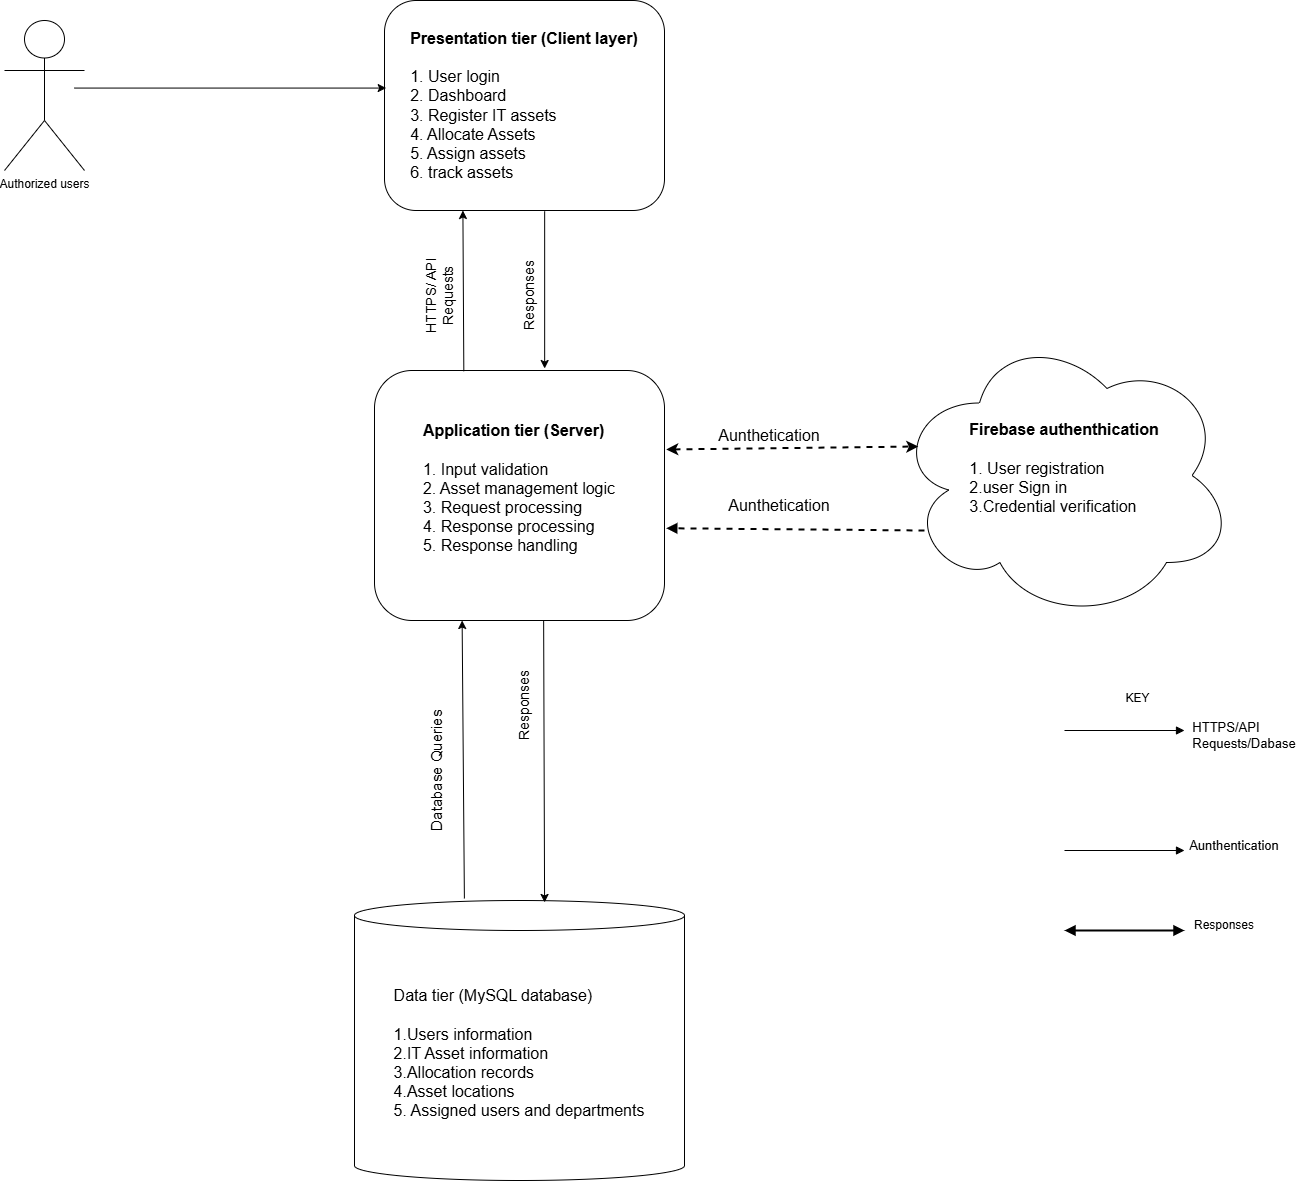

The diagram above was exported from draw.io. Its source (the exported page's mxGraphModel, read from the mxfile embedded in the PNG):
<mxGraphModel dx="2708" dy="1176" grid="1" gridSize="10" guides="1" tooltips="1" connect="1" arrows="1" fold="1" page="1" pageScale="1" pageWidth="850" pageHeight="1100" math="0" shadow="0">
  <root>
    <mxCell id="0" />
    <mxCell id="1" parent="0" />
    <mxCell id="kFu8jMwyN9mCgGEFnnpG-1" parent="1" style="rounded=1;whiteSpace=wrap;html=1;" value="&lt;div style=&quot;text-align: justify;&quot;&gt;&lt;b&gt;&lt;font style=&quot;font-size: 16px;&quot;&gt;Presentation tier (Client layer)&lt;/font&gt;&lt;/b&gt;&lt;/div&gt;&lt;div style=&quot;text-align: justify;&quot;&gt;&lt;font style=&quot;font-size: 16px;&quot;&gt;&lt;br&gt;&lt;/font&gt;&lt;/div&gt;&lt;div style=&quot;text-align: justify;&quot;&gt;&lt;font style=&quot;font-size: 16px;&quot;&gt;1. User login&lt;/font&gt;&lt;/div&gt;&lt;div style=&quot;text-align: justify;&quot;&gt;&lt;span style=&quot;background-color: transparent; color: light-dark(rgb(0, 0, 0), rgb(255, 255, 255));&quot;&gt;&lt;font style=&quot;font-size: 16px;&quot;&gt;2. Dashboard&lt;/font&gt;&lt;/span&gt;&lt;/div&gt;&lt;div style=&quot;text-align: justify;&quot;&gt;&lt;font style=&quot;font-size: 16px;&quot;&gt;3. Register IT assets&lt;/font&gt;&lt;/div&gt;&lt;div style=&quot;text-align: justify;&quot;&gt;&lt;font style=&quot;font-size: 16px;&quot;&gt;4. Allocate Assets&amp;nbsp;&lt;/font&gt;&lt;/div&gt;&lt;div style=&quot;text-align: justify;&quot;&gt;&lt;font style=&quot;font-size: 16px;&quot;&gt;5. Assign assets&lt;/font&gt;&lt;/div&gt;&lt;div style=&quot;text-align: justify;&quot;&gt;&lt;font style=&quot;font-size: 16px;&quot;&gt;6. track assets&lt;/font&gt;&lt;/div&gt;" vertex="1">
      <mxGeometry height="210" width="280" x="200" y="110" as="geometry" />
    </mxCell>
    <object label="Authorized users" id="kFu8jMwyN9mCgGEFnnpG-14">
      <mxCell parent="1" style="shape=umlActor;verticalLabelPosition=bottom;verticalAlign=top;html=1;outlineConnect=0;align=center;labelPosition=center;" vertex="1">
        <mxGeometry height="150" width="80" x="-180" y="130" as="geometry" />
      </mxCell>
    </object>
    <mxCell id="kFu8jMwyN9mCgGEFnnpG-15" parent="1" style="shape=cylinder3;whiteSpace=wrap;html=1;boundedLbl=1;backgroundOutline=1;size=15;" value="&lt;div style=&quot;text-align: justify;&quot;&gt;&lt;span style=&quot;background-color: transparent; color: light-dark(rgb(0, 0, 0), rgb(255, 255, 255));&quot;&gt;&lt;font style=&quot;font-size: 16px;&quot;&gt;Data tier (MySQL database)&lt;/font&gt;&lt;/span&gt;&lt;/div&gt;&lt;div&gt;&lt;div style=&quot;text-align: justify;&quot;&gt;&lt;font style=&quot;font-size: 16px;&quot;&gt;&lt;br&gt;&lt;/font&gt;&lt;/div&gt;&lt;div style=&quot;text-align: justify;&quot;&gt;&lt;font style=&quot;font-size: 16px;&quot;&gt;1.Users information&lt;/font&gt;&lt;/div&gt;&lt;div style=&quot;text-align: justify;&quot;&gt;&lt;span style=&quot;background-color: transparent; color: light-dark(rgb(0, 0, 0), rgb(255, 255, 255));&quot;&gt;&lt;font style=&quot;font-size: 16px;&quot;&gt;2.IT Asset information&lt;/font&gt;&lt;/span&gt;&lt;/div&gt;&lt;div style=&quot;text-align: justify;&quot;&gt;&lt;font style=&quot;font-size: 16px;&quot;&gt;3.Allocation records&amp;nbsp;&lt;/font&gt;&lt;/div&gt;&lt;div style=&quot;text-align: justify;&quot;&gt;&lt;font style=&quot;font-size: 16px;&quot;&gt;4.Asset locations&amp;nbsp;&lt;/font&gt;&lt;/div&gt;&lt;div style=&quot;text-align: justify;&quot;&gt;&lt;font style=&quot;font-size: 16px;&quot;&gt;5. Assigned users and departments&lt;/font&gt;&lt;/div&gt;&lt;/div&gt;" vertex="1">
      <mxGeometry height="280" width="330" x="170" y="1010" as="geometry" />
    </mxCell>
    <mxCell id="kFu8jMwyN9mCgGEFnnpG-20" parent="1" style="rounded=1;whiteSpace=wrap;html=1;" value="&lt;div style=&quot;text-align: justify;&quot;&gt;&lt;b&gt;&lt;font style=&quot;font-size: 16px;&quot;&gt;Application tier (Server)&lt;/font&gt;&lt;/b&gt;&lt;/div&gt;&lt;div style=&quot;text-align: justify;&quot;&gt;&lt;b&gt;&lt;font style=&quot;font-size: 16px;&quot;&gt;&lt;br&gt;&lt;/font&gt;&lt;/b&gt;&lt;/div&gt;&lt;div style=&quot;text-align: justify;&quot;&gt;&lt;font style=&quot;font-size: 16px;&quot;&gt;1. Input validation&lt;/font&gt;&lt;/div&gt;&lt;div style=&quot;text-align: justify;&quot;&gt;&lt;span style=&quot;background-color: transparent; color: light-dark(rgb(0, 0, 0), rgb(255, 255, 255));&quot;&gt;&lt;font style=&quot;font-size: 16px;&quot;&gt;2. Asset management logic&lt;/font&gt;&lt;/span&gt;&lt;/div&gt;&lt;div style=&quot;text-align: justify;&quot;&gt;&lt;font style=&quot;font-size: 16px;&quot;&gt;3. Request processing&lt;/font&gt;&lt;/div&gt;&lt;div style=&quot;text-align: justify;&quot;&gt;&lt;font style=&quot;font-size: 16px;&quot;&gt;4. Response processing&lt;/font&gt;&lt;/div&gt;&lt;div style=&quot;text-align: justify;&quot;&gt;&lt;font style=&quot;font-size: 16px;&quot;&gt;5. Response handling&lt;/font&gt;&lt;/div&gt;&lt;div style=&quot;text-align: justify;&quot;&gt;&lt;br&gt;&lt;/div&gt;" vertex="1">
      <mxGeometry height="250" width="290" x="190" y="480" as="geometry" />
    </mxCell>
    <mxCell id="kFu8jMwyN9mCgGEFnnpG-21" parent="1" style="ellipse;shape=cloud;whiteSpace=wrap;html=1;" value="&lt;div style=&quot;text-align: justify;&quot;&gt;&lt;b style=&quot;background-color: transparent; color: light-dark(rgb(0, 0, 0), rgb(255, 255, 255));&quot;&gt;&lt;font style=&quot;font-size: 16px;&quot;&gt;Firebase authenthication&lt;/font&gt;&lt;/b&gt;&lt;/div&gt;&lt;div&gt;&lt;div style=&quot;text-align: justify;&quot;&gt;&lt;b&gt;&lt;font style=&quot;font-size: 16px;&quot;&gt;&lt;br&gt;&lt;/font&gt;&lt;/b&gt;&lt;/div&gt;&lt;div style=&quot;text-align: justify;&quot;&gt;&lt;font style=&quot;font-size: 16px;&quot;&gt;1. User registration&lt;/font&gt;&lt;/div&gt;&lt;div style=&quot;text-align: justify;&quot;&gt;&lt;font style=&quot;font-size: 16px;&quot;&gt;2.user Sign in&lt;/font&gt;&lt;/div&gt;&lt;div style=&quot;text-align: justify;&quot;&gt;&lt;font style=&quot;font-size: 16px;&quot;&gt;3.Credential verification&lt;/font&gt;&lt;/div&gt;&lt;div style=&quot;text-align: justify;&quot;&gt;&lt;br&gt;&lt;/div&gt;&lt;/div&gt;" vertex="1">
      <mxGeometry height="290" width="340" x="710" y="440" as="geometry" />
    </mxCell>
    <mxCell id="TwYAVqS6yFxLL6ajIH5H-2" edge="1" parent="1" style="endArrow=classic;html=1;rounded=0;entryX=0.006;entryY=0.417;entryDx=0;entryDy=0;entryPerimeter=0;" target="kFu8jMwyN9mCgGEFnnpG-1" value="">
      <mxGeometry height="50" relative="1" width="50" as="geometry">
        <mxPoint x="-110" y="197.57" as="sourcePoint" />
        <mxPoint x="199.44000000000005" y="203.57999999999998" as="targetPoint" />
      </mxGeometry>
    </mxCell>
    <mxCell id="TwYAVqS6yFxLL6ajIH5H-3" edge="1" parent="1" source="kFu8jMwyN9mCgGEFnnpG-1" style="endArrow=classic;html=1;rounded=0;exitX=0.572;exitY=1.004;exitDx=0;exitDy=0;exitPerimeter=0;" value="">
      <mxGeometry height="50" relative="1" width="50" as="geometry">
        <mxPoint x="470" y="350" as="sourcePoint" />
        <mxPoint x="360.16" y="478" as="targetPoint" />
      </mxGeometry>
    </mxCell>
    <mxCell id="TwYAVqS6yFxLL6ajIH5H-6" edge="1" parent="1" source="kFu8jMwyN9mCgGEFnnpG-20" style="endArrow=classic;html=1;rounded=0;entryX=0.28;entryY=1;entryDx=0;entryDy=0;entryPerimeter=0;exitX=0.308;exitY=0.003;exitDx=0;exitDy=0;exitPerimeter=0;" target="kFu8jMwyN9mCgGEFnnpG-1" value="">
      <mxGeometry height="50" relative="1" width="50" as="geometry">
        <mxPoint x="470" y="350" as="sourcePoint" />
        <mxPoint x="520" y="300" as="targetPoint" />
      </mxGeometry>
    </mxCell>
    <mxCell id="TwYAVqS6yFxLL6ajIH5H-9" edge="1" parent="1" style="endArrow=block;html=1;rounded=0;dashed=1;endFill=1;entryX=1.006;entryY=0.631;entryDx=0;entryDy=0;entryPerimeter=0;strokeWidth=2;" target="kFu8jMwyN9mCgGEFnnpG-20" value="">
      <mxGeometry height="50" relative="1" width="50" as="geometry">
        <mxPoint x="740" y="640" as="sourcePoint" />
        <mxPoint x="509.99999999999983" y="640" as="targetPoint" />
      </mxGeometry>
    </mxCell>
    <mxCell id="TwYAVqS6yFxLL6ajIH5H-22" parent="1" style="text;html=1;whiteSpace=wrap;strokeColor=none;fillColor=none;align=center;verticalAlign=middle;rounded=0;" value="KEY&amp;nbsp;&lt;div&gt;&lt;br&gt;&lt;/div&gt;" vertex="1">
      <mxGeometry height="30" width="170" x="870" y="800" as="geometry" />
    </mxCell>
    <mxCell id="TwYAVqS6yFxLL6ajIH5H-27" edge="1" parent="1" source="kFu8jMwyN9mCgGEFnnpG-20" style="endArrow=classic;startArrow=classic;html=1;rounded=0;dashed=1;entryX=0.07;entryY=0.4;entryDx=0;entryDy=0;entryPerimeter=0;exitX=1.006;exitY=0.316;exitDx=0;exitDy=0;exitPerimeter=0;strokeWidth=2;" target="kFu8jMwyN9mCgGEFnnpG-21" value="">
      <mxGeometry height="50" relative="1" width="50" as="geometry">
        <mxPoint x="490" y="560" as="sourcePoint" />
        <mxPoint x="580" y="760" as="targetPoint" />
      </mxGeometry>
    </mxCell>
    <mxCell id="TwYAVqS6yFxLL6ajIH5H-28" edge="1" parent="1" source="kFu8jMwyN9mCgGEFnnpG-15" style="endArrow=classic;html=1;rounded=0;exitX=0.333;exitY=-0.007;exitDx=0;exitDy=0;exitPerimeter=0;" value="">
      <mxGeometry height="50" relative="1" width="50" as="geometry">
        <mxPoint x="280" y="877.76" as="sourcePoint" />
        <mxPoint x="277.63" y="730" as="targetPoint" />
      </mxGeometry>
    </mxCell>
    <mxCell id="TwYAVqS6yFxLL6ajIH5H-29" edge="1" parent="1" style="endArrow=classic;html=1;rounded=0;entryX=0.576;entryY=0.007;entryDx=0;entryDy=0;entryPerimeter=0;" target="kFu8jMwyN9mCgGEFnnpG-15" value="">
      <mxGeometry height="50" relative="1" width="50" as="geometry">
        <mxPoint x="359.14" y="730" as="sourcePoint" />
        <mxPoint x="359.14" y="880" as="targetPoint" />
      </mxGeometry>
    </mxCell>
    <mxCell id="TwYAVqS6yFxLL6ajIH5H-30" edge="1" parent="1" style="endArrow=block;startArrow=block;html=1;rounded=0;strokeWidth=2;startFill=1;endFill=1;" value="">
      <mxGeometry height="50" relative="1" width="50" as="geometry">
        <mxPoint x="880" y="1040" as="sourcePoint" />
        <mxPoint x="1000" y="1040" as="targetPoint" />
      </mxGeometry>
    </mxCell>
    <mxCell id="TwYAVqS6yFxLL6ajIH5H-31" parent="1" style="text;html=1;whiteSpace=wrap;strokeColor=none;fillColor=none;align=center;verticalAlign=middle;rounded=0;" value="&lt;div style=&quot;text-align: justify;&quot;&gt;&lt;span style=&quot;background-color: transparent; color: light-dark(rgb(0, 0, 0), rgb(255, 255, 255));&quot;&gt;&lt;font style=&quot;font-size: 13px;&quot;&gt;HTTPS/API Requests/Dabase&lt;/font&gt;&lt;/span&gt;&lt;/div&gt;" vertex="1">
      <mxGeometry height="30" width="60" x="1030" y="830" as="geometry" />
    </mxCell>
    <mxCell id="TwYAVqS6yFxLL6ajIH5H-33" edge="1" parent="1" style="endArrow=block;html=1;rounded=0;endFill=1;" value="">
      <mxGeometry height="50" relative="1" width="50" as="geometry">
        <mxPoint x="880" y="960" as="sourcePoint" />
        <mxPoint x="1000" y="960" as="targetPoint" />
      </mxGeometry>
    </mxCell>
    <mxCell id="TwYAVqS6yFxLL6ajIH5H-34" parent="1" style="text;html=1;whiteSpace=wrap;strokeColor=none;fillColor=none;align=center;verticalAlign=middle;rounded=0;" value="&lt;div style=&quot;text-align: justify;&quot;&gt;&lt;span style=&quot;background-color: transparent; color: light-dark(rgb(0, 0, 0), rgb(255, 255, 255));&quot;&gt;&lt;font style=&quot;font-size: 13px;&quot;&gt;Aunthentication&lt;/font&gt;&lt;/span&gt;&lt;/div&gt;" vertex="1">
      <mxGeometry height="30" width="60" x="1020" y="940" as="geometry" />
    </mxCell>
    <mxCell id="TwYAVqS6yFxLL6ajIH5H-37" parent="1" style="text;html=1;whiteSpace=wrap;strokeColor=none;fillColor=none;align=center;verticalAlign=middle;rounded=0;" value="Responses" vertex="1">
      <mxGeometry height="30" width="60" x="1010" y="1020" as="geometry" />
    </mxCell>
    <mxCell id="TwYAVqS6yFxLL6ajIH5H-38" edge="1" parent="1" style="endArrow=block;html=1;rounded=0;endFill=1;" value="">
      <mxGeometry height="50" relative="1" width="50" as="geometry">
        <mxPoint x="880" y="840" as="sourcePoint" />
        <mxPoint x="1000" y="840" as="targetPoint" />
      </mxGeometry>
    </mxCell>
    <mxCell id="TwYAVqS6yFxLL6ajIH5H-42" parent="1" style="text;html=1;whiteSpace=wrap;strokeColor=none;fillColor=none;align=center;verticalAlign=middle;rounded=0;rotation=270;" value="&lt;font style=&quot;font-size: 14px;&quot;&gt;HTTPS/ API Requests&lt;/font&gt;" vertex="1">
      <mxGeometry height="40" width="90" x="210" y="385" as="geometry" />
    </mxCell>
    <mxCell id="TwYAVqS6yFxLL6ajIH5H-43" parent="1" style="text;html=1;whiteSpace=wrap;strokeColor=none;fillColor=none;align=center;verticalAlign=middle;rounded=0;rotation=270;" value="&lt;font style=&quot;font-size: 14px;&quot;&gt;Responses&lt;/font&gt;" vertex="1">
      <mxGeometry height="30" width="70" x="305" y="800" as="geometry" />
    </mxCell>
    <mxCell id="TwYAVqS6yFxLL6ajIH5H-45" parent="1" style="text;html=1;whiteSpace=wrap;strokeColor=none;fillColor=none;align=center;verticalAlign=middle;rounded=0;rotation=270;" value="&lt;font style=&quot;font-size: 14px;&quot;&gt;Responses&lt;/font&gt;" vertex="1">
      <mxGeometry height="30" width="70" x="310" y="390" as="geometry" />
    </mxCell>
    <mxCell id="TwYAVqS6yFxLL6ajIH5H-47" parent="1" style="text;html=1;whiteSpace=wrap;strokeColor=none;fillColor=none;align=center;verticalAlign=middle;rounded=0;rotation=270;" value="&lt;font style=&quot;font-size: 15px;&quot;&gt;Database Queries&amp;nbsp;&lt;/font&gt;&lt;div&gt;&lt;br&gt;&lt;/div&gt;" vertex="1">
      <mxGeometry height="96.25" width="229.38" x="145.62" y="830" as="geometry" />
    </mxCell>
    <mxCell id="TwYAVqS6yFxLL6ajIH5H-50" parent="1" style="text;html=1;whiteSpace=wrap;strokeColor=none;fillColor=none;align=center;verticalAlign=middle;rounded=0;" value="&lt;font style=&quot;font-size: 16px;&quot;&gt;Aunthetication&lt;/font&gt;" vertex="1">
      <mxGeometry height="50" width="150" x="510" y="520" as="geometry" />
    </mxCell>
    <mxCell id="TwYAVqS6yFxLL6ajIH5H-51" parent="1" style="text;html=1;whiteSpace=wrap;strokeColor=none;fillColor=none;align=center;verticalAlign=middle;rounded=0;" value="&lt;font style=&quot;font-size: 16px;&quot;&gt;Aunthetication&lt;/font&gt;" vertex="1">
      <mxGeometry height="50" width="150" x="520" y="590" as="geometry" />
    </mxCell>
  </root>
</mxGraphModel>